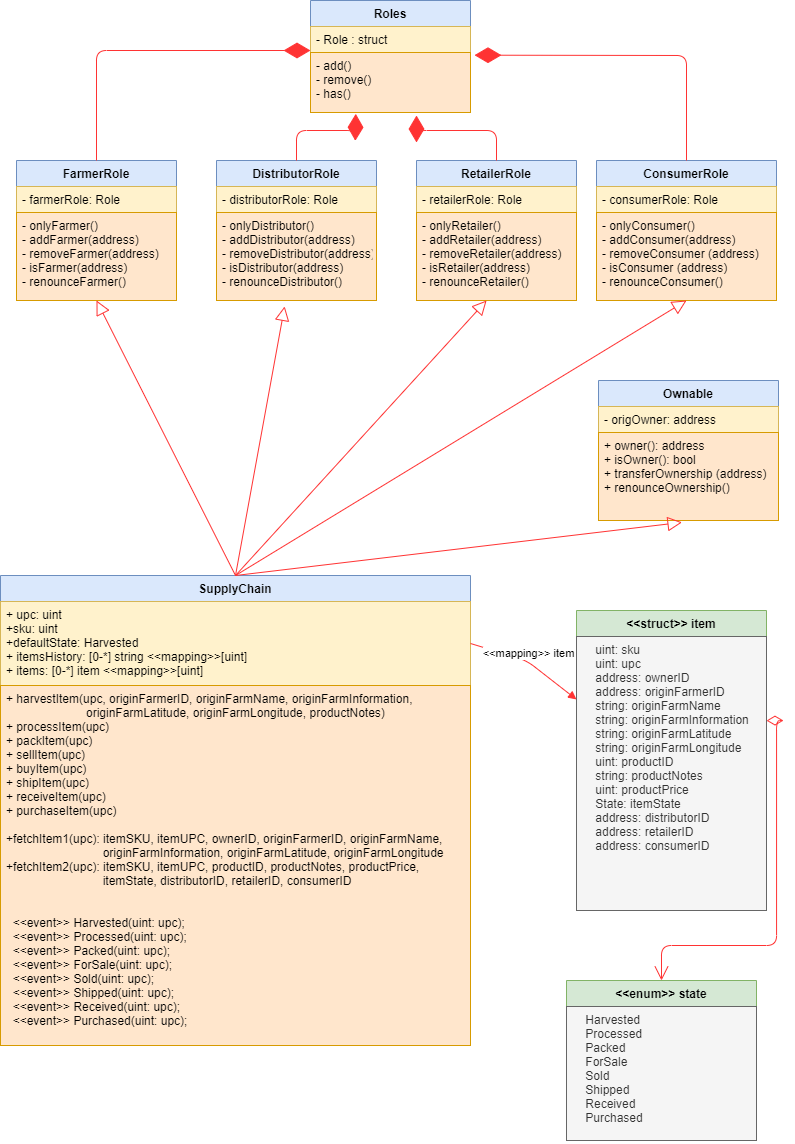

The diagram above was exported from draw.io. Its source (the exported page's mxGraphModel, read from the mxfile embedded in the PNG):
<mxGraphModel dx="1043" dy="581" grid="1" gridSize="10" guides="1" tooltips="1" connect="1" arrows="1" fold="1" page="1" pageScale="1" pageWidth="827" pageHeight="1169" math="0" shadow="0">
  <root>
    <mxCell id="0" />
    <mxCell id="1" parent="0" />
    <mxCell id="g_gqfJEJvibnsaX0tS60-56" value="Roles" style="swimlane;fontStyle=1;align=center;verticalAlign=top;childLayout=stackLayout;horizontal=1;startSize=26;horizontalStack=0;resizeParent=1;resizeParentMax=0;resizeLast=0;collapsible=1;marginBottom=0;fillColor=#dae8fc;strokeColor=#6c8ebf;" vertex="1" parent="1">
      <mxGeometry x="334" y="10" width="160" height="112" as="geometry" />
    </mxCell>
    <mxCell id="g_gqfJEJvibnsaX0tS60-57" value="- Role : struct" style="text;strokeColor=#d6b656;fillColor=#fff2cc;align=left;verticalAlign=top;spacingLeft=4;spacingRight=4;overflow=hidden;rotatable=0;points=[[0,0.5],[1,0.5]];portConstraint=eastwest;" vertex="1" parent="g_gqfJEJvibnsaX0tS60-56">
      <mxGeometry y="26" width="160" height="26" as="geometry" />
    </mxCell>
    <mxCell id="g_gqfJEJvibnsaX0tS60-59" value="- add()&#10;- remove()&#10;- has()" style="text;strokeColor=#d79b00;fillColor=#ffe6cc;align=left;verticalAlign=top;spacingLeft=4;spacingRight=4;overflow=hidden;rotatable=0;points=[[0,0.5],[1,0.5]];portConstraint=eastwest;" vertex="1" parent="g_gqfJEJvibnsaX0tS60-56">
      <mxGeometry y="52" width="160" height="60" as="geometry" />
    </mxCell>
    <mxCell id="g_gqfJEJvibnsaX0tS60-62" value="FarmerRole" style="swimlane;fontStyle=1;align=center;verticalAlign=top;childLayout=stackLayout;horizontal=1;startSize=26;horizontalStack=0;resizeParent=1;resizeParentMax=0;resizeLast=0;collapsible=1;marginBottom=0;fillColor=#dae8fc;strokeColor=#6c8ebf;" vertex="1" parent="1">
      <mxGeometry x="40" y="170" width="160" height="140" as="geometry" />
    </mxCell>
    <mxCell id="g_gqfJEJvibnsaX0tS60-63" value="- farmerRole: Role" style="text;strokeColor=#d6b656;fillColor=#fff2cc;align=left;verticalAlign=top;spacingLeft=4;spacingRight=4;overflow=hidden;rotatable=0;points=[[0,0.5],[1,0.5]];portConstraint=eastwest;" vertex="1" parent="g_gqfJEJvibnsaX0tS60-62">
      <mxGeometry y="26" width="160" height="26" as="geometry" />
    </mxCell>
    <mxCell id="g_gqfJEJvibnsaX0tS60-64" value="- onlyFarmer()&#10;- addFarmer(address)&#10;- removeFarmer(address)&#10;- isFarmer(address)&#10;- renounceFarmer()&#10;" style="text;strokeColor=#d79b00;fillColor=#ffe6cc;align=left;verticalAlign=top;spacingLeft=4;spacingRight=4;overflow=hidden;rotatable=0;points=[[0,0.5],[1,0.5]];portConstraint=eastwest;" vertex="1" parent="g_gqfJEJvibnsaX0tS60-62">
      <mxGeometry y="52" width="160" height="88" as="geometry" />
    </mxCell>
    <mxCell id="g_gqfJEJvibnsaX0tS60-65" value="RetailerRole" style="swimlane;fontStyle=1;align=center;verticalAlign=top;childLayout=stackLayout;horizontal=1;startSize=26;horizontalStack=0;resizeParent=1;resizeParentMax=0;resizeLast=0;collapsible=1;marginBottom=0;fillColor=#dae8fc;strokeColor=#6c8ebf;" vertex="1" parent="1">
      <mxGeometry x="440" y="170" width="160" height="140" as="geometry" />
    </mxCell>
    <mxCell id="g_gqfJEJvibnsaX0tS60-66" value="- retailerRole: Role" style="text;strokeColor=#d6b656;fillColor=#fff2cc;align=left;verticalAlign=top;spacingLeft=4;spacingRight=4;overflow=hidden;rotatable=0;points=[[0,0.5],[1,0.5]];portConstraint=eastwest;" vertex="1" parent="g_gqfJEJvibnsaX0tS60-65">
      <mxGeometry y="26" width="160" height="26" as="geometry" />
    </mxCell>
    <mxCell id="g_gqfJEJvibnsaX0tS60-67" value="- onlyRetailer()&#10;- addRetailer(address)&#10;- removeRetailer(address)&#10;- isRetailer(address)&#10;- renounceRetailer()" style="text;strokeColor=#d79b00;fillColor=#ffe6cc;align=left;verticalAlign=top;spacingLeft=4;spacingRight=4;overflow=hidden;rotatable=0;points=[[0,0.5],[1,0.5]];portConstraint=eastwest;" vertex="1" parent="g_gqfJEJvibnsaX0tS60-65">
      <mxGeometry y="52" width="160" height="88" as="geometry" />
    </mxCell>
    <mxCell id="g_gqfJEJvibnsaX0tS60-68" value="ConsumerRole" style="swimlane;fontStyle=1;align=center;verticalAlign=top;childLayout=stackLayout;horizontal=1;startSize=26;horizontalStack=0;resizeParent=1;resizeParentMax=0;resizeLast=0;collapsible=1;marginBottom=0;fillColor=#dae8fc;strokeColor=#6c8ebf;" vertex="1" parent="1">
      <mxGeometry x="620" y="170" width="180" height="140" as="geometry" />
    </mxCell>
    <mxCell id="g_gqfJEJvibnsaX0tS60-69" value="- consumerRole: Role" style="text;strokeColor=#d6b656;fillColor=#fff2cc;align=left;verticalAlign=top;spacingLeft=4;spacingRight=4;overflow=hidden;rotatable=0;points=[[0,0.5],[1,0.5]];portConstraint=eastwest;" vertex="1" parent="g_gqfJEJvibnsaX0tS60-68">
      <mxGeometry y="26" width="180" height="26" as="geometry" />
    </mxCell>
    <mxCell id="g_gqfJEJvibnsaX0tS60-70" value="- onlyConsumer()&#10;- addConsumer(address)&#10;- removeConsumer (address)&#10;- isConsumer (address)&#10;- renounceConsumer()" style="text;strokeColor=#d79b00;fillColor=#ffe6cc;align=left;verticalAlign=top;spacingLeft=4;spacingRight=4;overflow=hidden;rotatable=0;points=[[0,0.5],[1,0.5]];portConstraint=eastwest;" vertex="1" parent="g_gqfJEJvibnsaX0tS60-68">
      <mxGeometry y="52" width="180" height="88" as="geometry" />
    </mxCell>
    <mxCell id="g_gqfJEJvibnsaX0tS60-71" value="DistributorRole" style="swimlane;fontStyle=1;align=center;verticalAlign=top;childLayout=stackLayout;horizontal=1;startSize=26;horizontalStack=0;resizeParent=1;resizeParentMax=0;resizeLast=0;collapsible=1;marginBottom=0;fillColor=#dae8fc;strokeColor=#6c8ebf;" vertex="1" parent="1">
      <mxGeometry x="240" y="170" width="160" height="140" as="geometry" />
    </mxCell>
    <mxCell id="g_gqfJEJvibnsaX0tS60-72" value="- distributorRole: Role" style="text;strokeColor=#d6b656;fillColor=#fff2cc;align=left;verticalAlign=top;spacingLeft=4;spacingRight=4;overflow=hidden;rotatable=0;points=[[0,0.5],[1,0.5]];portConstraint=eastwest;" vertex="1" parent="g_gqfJEJvibnsaX0tS60-71">
      <mxGeometry y="26" width="160" height="26" as="geometry" />
    </mxCell>
    <mxCell id="g_gqfJEJvibnsaX0tS60-73" value="- onlyDistributor()&#10;- addDistributor(address)&#10;- removeDistributor(address)&#10;- isDistributor(address)&#10;- renounceDistributor()" style="text;strokeColor=#d79b00;fillColor=#ffe6cc;align=left;verticalAlign=top;spacingLeft=4;spacingRight=4;overflow=hidden;rotatable=0;points=[[0,0.5],[1,0.5]];portConstraint=eastwest;" vertex="1" parent="g_gqfJEJvibnsaX0tS60-71">
      <mxGeometry y="52" width="160" height="88" as="geometry" />
    </mxCell>
    <mxCell id="g_gqfJEJvibnsaX0tS60-75" value="" style="endArrow=diamondThin;endFill=1;endSize=24;html=1;strokeColor=#FF3333;exitX=0.5;exitY=0;exitDx=0;exitDy=0;" edge="1" parent="1" source="g_gqfJEJvibnsaX0tS60-62">
      <mxGeometry width="160" relative="1" as="geometry">
        <mxPoint x="174" y="60" as="sourcePoint" />
        <mxPoint x="334" y="60" as="targetPoint" />
        <Array as="points">
          <mxPoint x="120" y="60" />
        </Array>
      </mxGeometry>
    </mxCell>
    <mxCell id="g_gqfJEJvibnsaX0tS60-76" value="" style="endArrow=diamondThin;endFill=1;endSize=24;html=1;strokeColor=#FF3333;exitX=0.5;exitY=0;exitDx=0;exitDy=0;entryX=0.283;entryY=1.022;entryDx=0;entryDy=0;entryPerimeter=0;" edge="1" parent="1" source="g_gqfJEJvibnsaX0tS60-71" target="g_gqfJEJvibnsaX0tS60-59">
      <mxGeometry width="160" relative="1" as="geometry">
        <mxPoint x="320" y="140" as="sourcePoint" />
        <mxPoint x="480" y="140" as="targetPoint" />
        <Array as="points">
          <mxPoint x="320" y="140" />
          <mxPoint x="379" y="140" />
        </Array>
      </mxGeometry>
    </mxCell>
    <mxCell id="g_gqfJEJvibnsaX0tS60-77" value="" style="endArrow=diamondThin;endFill=1;endSize=24;html=1;strokeColor=#FF3333;exitX=0.5;exitY=0;exitDx=0;exitDy=0;" edge="1" parent="1" source="g_gqfJEJvibnsaX0tS60-65">
      <mxGeometry width="160" relative="1" as="geometry">
        <mxPoint x="520" y="140" as="sourcePoint" />
        <mxPoint x="440" y="125" as="targetPoint" />
        <Array as="points">
          <mxPoint x="520" y="140" />
          <mxPoint x="440" y="140" />
        </Array>
      </mxGeometry>
    </mxCell>
    <mxCell id="g_gqfJEJvibnsaX0tS60-78" value="" style="endArrow=diamondThin;endFill=1;endSize=24;html=1;strokeColor=#FF3333;exitX=0.5;exitY=0;exitDx=0;exitDy=0;entryX=1.025;entryY=1.103;entryDx=0;entryDy=0;entryPerimeter=0;" edge="1" parent="1" source="g_gqfJEJvibnsaX0tS60-68" target="g_gqfJEJvibnsaX0tS60-57">
      <mxGeometry width="160" relative="1" as="geometry">
        <mxPoint x="570" y="80" as="sourcePoint" />
        <mxPoint x="730" y="80" as="targetPoint" />
        <Array as="points">
          <mxPoint x="710" y="65" />
        </Array>
      </mxGeometry>
    </mxCell>
    <mxCell id="g_gqfJEJvibnsaX0tS60-79" value="Ownable" style="swimlane;fontStyle=1;align=center;verticalAlign=top;childLayout=stackLayout;horizontal=1;startSize=26;horizontalStack=0;resizeParent=1;resizeParentMax=0;resizeLast=0;collapsible=1;marginBottom=0;fillColor=#dae8fc;strokeColor=#6c8ebf;" vertex="1" parent="1">
      <mxGeometry x="622" y="390" width="180" height="140" as="geometry" />
    </mxCell>
    <mxCell id="g_gqfJEJvibnsaX0tS60-80" value="- origOwner: address" style="text;strokeColor=#d6b656;fillColor=#fff2cc;align=left;verticalAlign=top;spacingLeft=4;spacingRight=4;overflow=hidden;rotatable=0;points=[[0,0.5],[1,0.5]];portConstraint=eastwest;" vertex="1" parent="g_gqfJEJvibnsaX0tS60-79">
      <mxGeometry y="26" width="180" height="26" as="geometry" />
    </mxCell>
    <mxCell id="g_gqfJEJvibnsaX0tS60-81" value="+ owner(): address&#10;+ isOwner(): bool&#10;+ transferOwnership (address)&#10;+ renounceOwnership()" style="text;strokeColor=#d79b00;fillColor=#ffe6cc;align=left;verticalAlign=top;spacingLeft=4;spacingRight=4;overflow=hidden;rotatable=0;points=[[0,0.5],[1,0.5]];portConstraint=eastwest;" vertex="1" parent="g_gqfJEJvibnsaX0tS60-79">
      <mxGeometry y="52" width="180" height="88" as="geometry" />
    </mxCell>
    <mxCell id="g_gqfJEJvibnsaX0tS60-82" value="SupplyChain" style="swimlane;fontStyle=1;align=center;verticalAlign=top;childLayout=stackLayout;horizontal=1;startSize=26;horizontalStack=0;resizeParent=1;resizeParentMax=0;resizeLast=0;collapsible=1;marginBottom=0;fillColor=#dae8fc;strokeColor=#6c8ebf;" vertex="1" parent="1">
      <mxGeometry x="24" y="585" width="470" height="470" as="geometry" />
    </mxCell>
    <mxCell id="g_gqfJEJvibnsaX0tS60-83" value="+ upc: uint&#10;+sku: uint&#10;+defaultState: Harvested&#10;+ itemsHistory: [0-*] string &lt;&lt;mapping&gt;&gt;[uint]&#10;+ items: [0-*] item &lt;&lt;mapping&gt;&gt;[uint]" style="text;strokeColor=#d6b656;fillColor=#fff2cc;align=left;verticalAlign=top;spacingLeft=4;spacingRight=4;overflow=hidden;rotatable=0;points=[[0,0.5],[1,0.5]];portConstraint=eastwest;" vertex="1" parent="g_gqfJEJvibnsaX0tS60-82">
      <mxGeometry y="26" width="470" height="84" as="geometry" />
    </mxCell>
    <mxCell id="g_gqfJEJvibnsaX0tS60-84" value="+ harvestItem(upc, originFarmerID, originFarmName, originFarmInformation, &#10;                        originFarmLatitude, originFarmLongitude, productNotes) &#10;+ processItem(upc)&#10;+ packItem(upc)&#10;+ sellItem(upc)&#10;+ buyItem(upc)&#10;+ shipItem(upc)&#10;+ receiveItem(upc)&#10;+ purchaseItem(upc)&#10;&#10;+fetchItem1(upc): itemSKU, itemUPC, ownerID, originFarmerID, originFarmName,&#10;                             originFarmInformation, originFarmLatitude, originFarmLongitude&#10;+fetchItem2(upc): itemSKU, itemUPC, productID, productNotes, productPrice,&#10;                             itemState, distributorID, retailerID, consumerID&#10;&#10;&#10;  &lt;&lt;event&gt;&gt; Harvested(uint: upc);&#10;  &lt;&lt;event&gt;&gt; Processed(uint: upc);&#10;  &lt;&lt;event&gt;&gt; Packed(uint: upc);&#10;  &lt;&lt;event&gt;&gt; ForSale(uint: upc);&#10;  &lt;&lt;event&gt;&gt; Sold(uint: upc);&#10;  &lt;&lt;event&gt;&gt; Shipped(uint: upc);&#10;  &lt;&lt;event&gt;&gt; Received(uint: upc);&#10;  &lt;&lt;event&gt;&gt; Purchased(uint: upc);" style="text;strokeColor=#d79b00;fillColor=#ffe6cc;align=left;verticalAlign=top;spacingLeft=4;spacingRight=4;overflow=hidden;rotatable=0;points=[[0,0.5],[1,0.5]];portConstraint=eastwest;" vertex="1" parent="g_gqfJEJvibnsaX0tS60-82">
      <mxGeometry y="110" width="470" height="360" as="geometry" />
    </mxCell>
    <mxCell id="g_gqfJEJvibnsaX0tS60-89" value="&lt;&lt;struct&gt;&gt; item" style="swimlane;fontStyle=1;align=center;verticalAlign=top;childLayout=stackLayout;horizontal=1;startSize=26;horizontalStack=0;resizeParent=1;resizeParentMax=0;resizeLast=0;collapsible=1;marginBottom=0;fillColor=#d5e8d4;strokeColor=#82b366;" vertex="1" parent="1">
      <mxGeometry x="600" y="620" width="190" height="300" as="geometry" />
    </mxCell>
    <mxCell id="g_gqfJEJvibnsaX0tS60-90" value="    uint: sku&#10;    uint: upc&#10;    address: ownerID&#10;    address: originFarmerID&#10;    string: originFarmName&#10;    string: originFarmInformation&#10;    string: originFarmLatitude&#10;    string: originFarmLongitude&#10;    uint: productID&#10;    string: productNotes&#10;    uint: productPrice&#10;    State: itemState&#10;    address: distributorID&#10;    address: retailerID&#10;    address: consumerID" style="text;strokeColor=#666666;fillColor=#f5f5f5;align=left;verticalAlign=top;spacingLeft=4;spacingRight=4;overflow=hidden;rotatable=0;points=[[0,0.5],[1,0.5]];portConstraint=eastwest;fontColor=#333333;" vertex="1" parent="g_gqfJEJvibnsaX0tS60-89">
      <mxGeometry y="26" width="190" height="274" as="geometry" />
    </mxCell>
    <mxCell id="g_gqfJEJvibnsaX0tS60-92" value="&lt;&lt;enum&gt;&gt; state" style="swimlane;fontStyle=1;align=center;verticalAlign=top;childLayout=stackLayout;horizontal=1;startSize=26;horizontalStack=0;resizeParent=1;resizeParentMax=0;resizeLast=0;collapsible=1;marginBottom=0;fillColor=#d5e8d4;strokeColor=#82b366;" vertex="1" parent="1">
      <mxGeometry x="590" y="990" width="190" height="160" as="geometry" />
    </mxCell>
    <mxCell id="g_gqfJEJvibnsaX0tS60-93" value="    Harvested&#10;    Processed&#10;    Packed&#10;    ForSale&#10;    Sold&#10;    Shipped&#10;    Received&#10;    Purchased" style="text;strokeColor=#666666;fillColor=#f5f5f5;align=left;verticalAlign=top;spacingLeft=4;spacingRight=4;overflow=hidden;rotatable=0;points=[[0,0.5],[1,0.5]];portConstraint=eastwest;fontColor=#333333;" vertex="1" parent="g_gqfJEJvibnsaX0tS60-92">
      <mxGeometry y="26" width="190" height="134" as="geometry" />
    </mxCell>
    <mxCell id="g_gqfJEJvibnsaX0tS60-94" value="" style="endArrow=block;endFill=0;endSize=12;html=1;strokeColor=#FF3333;exitX=0.5;exitY=0;exitDx=0;exitDy=0;entryX=0.5;entryY=1;entryDx=0;entryDy=0;" edge="1" parent="1" source="g_gqfJEJvibnsaX0tS60-82" target="g_gqfJEJvibnsaX0tS60-62">
      <mxGeometry width="160" relative="1" as="geometry">
        <mxPoint x="300" y="340" as="sourcePoint" />
        <mxPoint x="460" y="340" as="targetPoint" />
      </mxGeometry>
    </mxCell>
    <mxCell id="g_gqfJEJvibnsaX0tS60-95" value="" style="endArrow=block;endFill=0;endSize=12;html=1;strokeColor=#FF3333;exitX=0.5;exitY=0;exitDx=0;exitDy=0;entryX=0.426;entryY=1.067;entryDx=0;entryDy=0;entryPerimeter=0;" edge="1" parent="1" source="g_gqfJEJvibnsaX0tS60-82" target="g_gqfJEJvibnsaX0tS60-73">
      <mxGeometry width="160" relative="1" as="geometry">
        <mxPoint x="300" y="340" as="sourcePoint" />
        <mxPoint x="460" y="340" as="targetPoint" />
      </mxGeometry>
    </mxCell>
    <mxCell id="g_gqfJEJvibnsaX0tS60-96" value="" style="endArrow=block;endFill=0;endSize=12;html=1;strokeColor=#FF3333;entryX=0.438;entryY=1;entryDx=0;entryDy=0;entryPerimeter=0;exitX=0.5;exitY=0;exitDx=0;exitDy=0;" edge="1" parent="1" source="g_gqfJEJvibnsaX0tS60-82" target="g_gqfJEJvibnsaX0tS60-67">
      <mxGeometry width="160" relative="1" as="geometry">
        <mxPoint x="300" y="340" as="sourcePoint" />
        <mxPoint x="500" y="340" as="targetPoint" />
      </mxGeometry>
    </mxCell>
    <mxCell id="g_gqfJEJvibnsaX0tS60-97" value="" style="endArrow=block;endFill=0;endSize=12;html=1;strokeColor=#FF3333;entryX=0.5;entryY=1;entryDx=0;entryDy=0;exitX=0.5;exitY=0;exitDx=0;exitDy=0;" edge="1" parent="1" source="g_gqfJEJvibnsaX0tS60-82" target="g_gqfJEJvibnsaX0tS60-68">
      <mxGeometry width="160" relative="1" as="geometry">
        <mxPoint x="380" y="510" as="sourcePoint" />
        <mxPoint x="540" y="510" as="targetPoint" />
      </mxGeometry>
    </mxCell>
    <mxCell id="g_gqfJEJvibnsaX0tS60-99" value="" style="endArrow=block;endFill=0;endSize=12;html=1;strokeColor=#FF3333;exitX=0.5;exitY=0;exitDx=0;exitDy=0;entryX=0.464;entryY=1.021;entryDx=0;entryDy=0;entryPerimeter=0;" edge="1" parent="1" source="g_gqfJEJvibnsaX0tS60-82" target="g_gqfJEJvibnsaX0tS60-81">
      <mxGeometry width="160" relative="1" as="geometry">
        <mxPoint x="300" y="340" as="sourcePoint" />
        <mxPoint x="722" y="540" as="targetPoint" />
      </mxGeometry>
    </mxCell>
    <mxCell id="g_gqfJEJvibnsaX0tS60-100" value="&amp;lt;&amp;lt;mapping&amp;gt;&amp;gt; item" style="html=1;verticalAlign=bottom;endArrow=block;strokeColor=#FF3333;exitX=1;exitY=0.5;exitDx=0;exitDy=0;" edge="1" parent="1" source="g_gqfJEJvibnsaX0tS60-83" target="g_gqfJEJvibnsaX0tS60-90">
      <mxGeometry width="80" relative="1" as="geometry">
        <mxPoint x="510" y="630" as="sourcePoint" />
        <mxPoint x="590" y="650" as="targetPoint" />
        <Array as="points">
          <mxPoint x="550" y="670" />
        </Array>
      </mxGeometry>
    </mxCell>
    <mxCell id="g_gqfJEJvibnsaX0tS60-101" value="" style="endArrow=open;html=1;endSize=12;startArrow=diamondThin;startSize=14;startFill=0;edgeStyle=orthogonalEdgeStyle;strokeColor=#FF3333;exitX=1;exitY=0.307;exitDx=0;exitDy=0;exitPerimeter=0;entryX=0.5;entryY=0;entryDx=0;entryDy=0;" edge="1" parent="1" source="g_gqfJEJvibnsaX0tS60-90" target="g_gqfJEJvibnsaX0tS60-92">
      <mxGeometry relative="1" as="geometry">
        <mxPoint x="650" y="960" as="sourcePoint" />
        <mxPoint x="810" y="960" as="targetPoint" />
      </mxGeometry>
    </mxCell>
  </root>
</mxGraphModel>